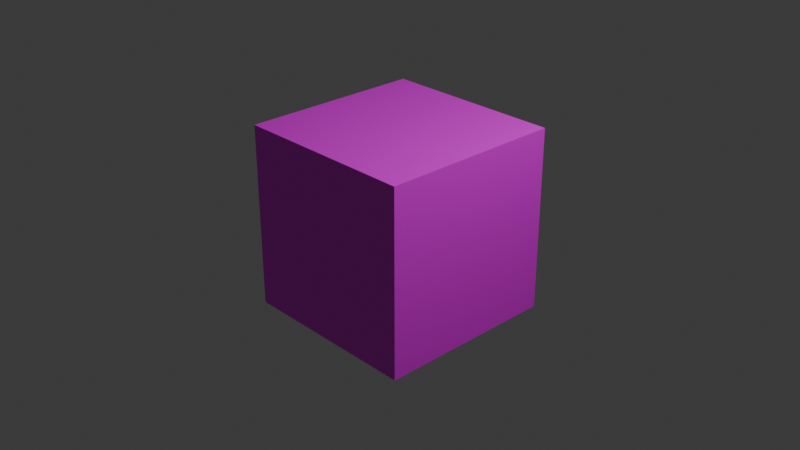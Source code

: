 # Source: bakeexpt.blend  (saved by Blender 5.1.29; exported with 4.5.12 LTS)
import bpy
from mathutils import Matrix  # noqa: F401  (used for matrix-valued properties, if any)

bpy.ops.wm.read_factory_settings(use_empty=True)
scene = bpy.context.scene
scene.name = 'Scene'

# ---- collections
col_collection = bpy.data.collections.new('Collection'); scene.collection.children.link(col_collection)

# ---- images (referenced by path relative to the original .blend; pixels are not part of the script)
import os
ASSET_DIR = os.environ.get("B2B_ASSET_DIR", "")  # directory of the original .blend (textures are referenced by path, not embedded)
HERE = os.path.dirname(os.path.abspath(__file__))  # packed textures are extracted next to this script under _unpacked/

def load_image(name, relpath, width, height, colorspace="sRGB"):
    """Load a texture the original file referenced (path relative to the .blend, or extracted next to this script)."""
    p = next((c for c in (os.path.join(HERE, relpath), os.path.join(ASSET_DIR, relpath)) if relpath and os.path.exists(c)), "")
    if p:
        img = bpy.data.images.load(p, check_existing=True)
        img.name = name
    else:  # same state as the original file: an image datablock whose file is absent (Cycles renders it pink)
        img = bpy.data.images.new(name, width, height)
        img.source = "FILE"
        img.filepath = "//" + (relpath or name)
    img.colorspace_settings.name = colorspace
    return img
img_testtex = load_image('testtex', '', 1024, 1024, 'sRGB')
img_bakeout = load_image('bakeout', '', 1024, 1024, 'sRGB')

# ---- materials (node trees are filled in below, after node groups)
mat_material = bpy.data.materials.new('Material')
mat_material.alpha_threshold = 0.0
mat_material.use_backface_culling_lightprobe_volume = False
mat_material.roughness = 0.5
mat_material.line_color = (0.0, 0.0, 0.0, 1.0)

# ---- material node trees
mat_material.use_nodes = True; mat_material.node_tree.nodes.clear()
_N = mat_material.node_tree.nodes; _L = mat_material.node_tree.links
n0 = _N.new('ShaderNodeOutputMaterial'); n0.name = 'Material Output'; n0.location = (200, 100)
n1 = _N.new('ShaderNodeBsdfPrincipled'); n1.name = 'Principled BSDF'; n1.location = (-200, 100)
n2 = _N.new('ShaderNodeTexImage'); n2.name = 'Image Texture'; n2.location = (-559, 90)
n2.image = img_testtex
n3 = _N.new('ShaderNodeTexImage'); n3.name = 'Image Texture.001'; n3.location = (-923, 120)
n3.image = img_bakeout
_L.new(n1.outputs[0], n0.inputs[0])
_L.new(n2.outputs[0], n1.inputs[0])
n0.is_active_output = True

# ---- world
world_world = bpy.data.worlds.new('World'); scene.world = world_world
world_world.use_nodes = True; world_world.node_tree.nodes.clear()
_N = world_world.node_tree.nodes; _L = world_world.node_tree.links
n0 = _N.new('ShaderNodeOutputWorld'); n0.name = 'World Output'; n0.location = (200, 100)
n1 = _N.new('ShaderNodeBackground'); n1.name = 'Background'; n1.location = (-200, 100)
n1.inputs[0].default_value = (0.05088, 0.05088, 0.05088, 1.0)
_L.new(n1.outputs[0], n0.inputs[0])
n0.is_active_output = True
world_world.color = (0.05088, 0.05088, 0.05088)
world_world.sun_shadow_jitter_overblur = 0.0

# ---- cameras
cam_camera = bpy.data.cameras.new('Camera')
cam_camera.clip_end = 100.0
cam_camera.ortho_scale = 7.314

# ---- lights
light_light = bpy.data.lights.new('Light', 'POINT')
light_light.energy = 1000.0
light_light.shadow_soft_size = 0.1

# ---- meshes
me_cube = bpy.data.meshes.new('Cube')
me_cube.from_pydata([(1.0, 1.0, 1.0), (1.0, 1.0, -1.0), (1.0, -1.0, 1.0), (1.0, -1.0, -1.0), (-1.0, 1.0, 1.0), (-1.0, 1.0, -1.0), (-1.0, -1.0, 1.0), (-1.0, -1.0, -1.0)], [], [(0, 4, 6, 2), (3, 2, 6, 7), (7, 6, 4, 5), (5, 1, 3, 7), (1, 0, 2, 3), (5, 4, 0, 1)])
_uv = me_cube.uv_layers.new(name='UVMap')
_uv.uv.foreach_set('vector', [0.625, 0.5, 0.875, 0.5, 0.875, 0.75, 0.625, 0.75, 0.375, 0.75, 0.625, 0.75, 0.625, 1.0, 0.375, 1.0, 0.375, 0.0, 0.625, 0.0, 0.625, 0.25, 0.375, 0.25, 0.125, 0.5, 0.375, 0.5, 0.375, 0.75, 0.125, 0.75, 0.375, 0.5, 0.625, 0.5, 0.625, 0.75, 0.375, 0.75, 0.375, 0.25, 0.625, 0.25, 0.625, 0.5, 0.375, 0.5])
me_cube.materials.append(mat_material)
me_cube.use_mirror_vertex_groups = False
me_cube.update()

# ---- objects
ob_cube = bpy.data.objects.new('Cube', me_cube)
ob_light = bpy.data.objects.new('Light', light_light)
ob_camera = bpy.data.objects.new('Camera', cam_camera)

# ---- transforms, parenting, visibility, modifiers, constraints
ob_cube.location = (0.0, 0.0, 0.0)
ob_cube.lock_rotations_4d = False
ob_cube.empty_display_type = 'ARROWS'
ob_cube.lineart.crease_threshold = 0.0
ob_light.location = (4.076, 1.005, 5.904)
ob_light.rotation_euler = (0.6503, 0.05522, 1.866)
ob_light.lock_rotations_4d = False
ob_light.empty_display_type = 'ARROWS'
ob_light.color = (0.0, 0.0, 0.0, 0.0)
ob_light.lineart.crease_threshold = 0.0
ob_camera.location = (7.359, -6.926, 4.958)
ob_camera.rotation_euler = (1.109, 0.0, 0.8149)
ob_camera.lock_rotations_4d = False
ob_camera.empty_display_type = 'ARROWS'
ob_camera.color = (0.0, 0.0, 0.0, 0.0)
ob_camera.display_type = 'WIRE'
ob_camera.lineart.crease_threshold = 0.0

# ---- collection membership
col_collection.objects.link(ob_cube)
col_collection.objects.link(ob_light)
col_collection.objects.link(ob_camera)

# ---- scene / render settings (as saved in the file)
scene.camera = ob_camera
scene.frame_start = 1; scene.frame_end = 250; scene.frame_set(1)
scene.render.engine = 'CYCLES'
scene.render.bake_bias = 0.0
scene.render.bake_samples = 0
scene.cycles.sampling_pattern = 'TABULATED_SOBOL'
scene.eevee.use_volume_custom_range = False
bpy.context.view_layer.update()
